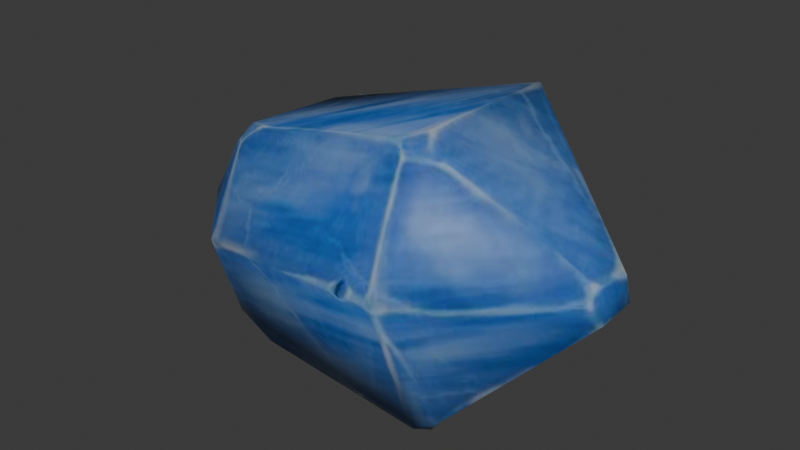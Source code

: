 # Source: DA_BaseBuilding_Decoration_Material_Basic_Gem_Sapphire.blend  (saved by Blender 5.0.118; exported with 4.5.12 LTS)
import bpy
from mathutils import Matrix  # noqa: F401  (used for matrix-valued properties, if any)

bpy.ops.wm.read_factory_settings(use_empty=True)
scene = bpy.context.scene
scene.name = 'Scene'

# ---- collections
col_collection = bpy.data.collections.new('Collection'); scene.collection.children.link(col_collection)

# ---- images (referenced by path relative to the original .blend; pixels are not part of the script)
import os
ASSET_DIR = os.environ.get("B2B_ASSET_DIR", "")  # directory of the original .blend (textures are referenced by path, not embedded)
HERE = os.path.dirname(os.path.abspath(__file__))  # packed textures are extracted next to this script under _unpacked/

def load_image(name, relpath, width, height, colorspace="sRGB"):
    """Load a texture the original file referenced (path relative to the .blend, or extracted next to this script)."""
    p = next((c for c in (os.path.join(HERE, relpath), os.path.join(ASSET_DIR, relpath)) if relpath and os.path.exists(c)), "")
    if p:
        img = bpy.data.images.load(p, check_existing=True)
        img.name = name
    else:  # same state as the original file: an image datablock whose file is absent (Cycles renders it pink)
        img = bpy.data.images.new(name, width, height)
        img.source = "FILE"
        img.filepath = "//" + (relpath or name)
    img.colorspace_settings.name = colorspace
    return img
img_t_gemstone_sapphire_01_bcc_jpg = load_image('T_Gemstone_Sapphire_01_BCC.jpg', '_unpacked/T_Gemstone_Sapphire_01_BCC.5e2b66a3.jpg', 512, 512, 'sRGB')

# ---- materials (node trees are filled in below, after node groups)
mat_mi_gemstone_sapphire_01 = bpy.data.materials.new('MI_Gemstone_Sapphire_01')

# ---- material node trees
mat_mi_gemstone_sapphire_01.use_nodes = True; mat_mi_gemstone_sapphire_01.node_tree.nodes.clear()
_N = mat_mi_gemstone_sapphire_01.node_tree.nodes; _L = mat_mi_gemstone_sapphire_01.node_tree.links
n0 = _N.new('ShaderNodeOutputMaterial'); n0.name = 'Material Output'; n0.location = (400, 0)
n1 = _N.new('ShaderNodeBsdfPrincipled'); n1.name = 'Principled BSDF'; n1.location = (100, 0)
n2 = _N.new('ShaderNodeTexImage'); n2.name = 'Image Texture'; n2.location = (-600, 400)
n2.image = img_t_gemstone_sapphire_01_bcc_jpg
_L.new(n1.outputs[0], n0.inputs[0])
_L.new(n2.outputs[0], n1.inputs[0])
n0.is_active_output = True

# ---- world
world_world = bpy.data.worlds.new('World'); scene.world = world_world
world_world.use_nodes = True; world_world.node_tree.nodes.clear()
_N = world_world.node_tree.nodes; _L = world_world.node_tree.links
n0 = _N.new('ShaderNodeOutputWorld'); n0.name = 'World Output'; n0.location = (200, 100)
n1 = _N.new('ShaderNodeBackground'); n1.name = 'Background'; n1.location = (-200, 100)
n1.inputs[0].default_value = (0.05088, 0.05088, 0.05088, 1.0)
_L.new(n1.outputs[0], n0.inputs[0])
n0.is_active_output = True
world_world.color = (0.05088, 0.05088, 0.05088)
world_world.sun_shadow_jitter_overblur = 0.0

# ---- meshes
me_da_basebuilding_decoration_material_basic_gem_sapphire = bpy.data.meshes.new('DA_BaseBuilding_Decoration_Material_Basic_Gem_Sapphire')
me_da_basebuilding_decoration_material_basic_gem_sapphire.from_pydata([(-0.1715, 0.02184, 0.06896), (-0.1679, 0.02104, 0.05409), (-0.1672, 0.003923, 0.05383), (-0.1662, -0.001278, 0.07486), (-0.1033, 0.06698, 0.1459), (-0.1138, -0.02336, 0.1373), (-0.112, 0.08971, 0.06078), (-0.1022, -0.01832, 0.152), (-0.09964, -0.03339, 0.143), (-0.08294, -0.02929, 0.1564), (-0.1078, 0.09243, 0.06651), (-0.1061, 0.09126, 0.05605), (0.06378, 0.08502, 0.1912), (0.07048, 0.1234, 0.09347), (0.07592, 0.1217, 0.07825), (0.08246, 0.1199, 0.08959), (0.05624, -0.0492, 0.1929), (0.1806, 0.003674, 0.1244), (0.1829, 0.006933, 0.105), (0.1814, -0.0204, 0.1012), (0.1757, -0.02085, 0.1255), (0.06621, -0.03468, 0.1945), (0.06481, -0.05671, 0.1863), (0.08434, -0.04418, 0.1829), (-0.1174, -0.02942, 0.02181), (-0.1672, 0.003923, 0.05383), (-0.1679, 0.02104, 0.05409), (-0.1715, 0.02184, 0.06896), (-0.112, 0.08971, 0.06078), (-0.09056, 0.04875, -0.001191), (-0.08224, -0.03149, -0.002361), (-0.1061, 0.09126, 0.05605), (-0.07071, -0.04298, -0.002181), (0.08029, 0.06486, 0.002233), (0.07592, 0.1217, 0.07825), (0.08246, 0.1199, 0.08959), (0.1829, 0.006933, 0.105), (0.1814, -0.0204, 0.1012), (0.07404, -0.05842, -0.0005516), (0.09053, -0.05604, 0.008829), (0.08295, -0.05067, -0.001757), (-0.08224, -0.03149, -0.002361), (-0.07071, -0.04298, -0.002181), (-0.09372, -0.04895, 0.019), (-0.1174, -0.02942, 0.02181), (0.07404, -0.05842, -0.0005516), (-0.09255, -0.07209, 0.08525), (-0.1672, 0.003923, 0.05383), (-0.1662, -0.001278, 0.07486), (-0.1138, -0.02336, 0.1373), (-0.09964, -0.03339, 0.143), (-0.08294, -0.02929, 0.1564), (0.076, -0.1017, 0.1104), (0.05624, -0.0492, 0.1929), (0.09053, -0.05604, 0.008829), (0.06481, -0.05671, 0.1863), (0.1814, -0.0204, 0.1012), (0.08434, -0.04418, 0.1829), (0.1759, -0.02972, 0.1162), (0.1757, -0.02085, 0.1255)], [], [(0, 1, 2), (0, 2, 3), (4, 0, 3), (5, 4, 3), (4, 6, 0), (5, 7, 4), (7, 5, 8), (7, 8, 9), (4, 7, 9), (4, 10, 6), (10, 11, 6), (4, 9, 12), (13, 11, 10), (4, 13, 10), (13, 14, 11), (4, 12, 13), (14, 13, 15), (15, 13, 12), (16, 12, 9), (15, 12, 17), (18, 15, 17), (17, 19, 18), (17, 20, 19), (17, 12, 20), (16, 21, 12), (21, 20, 12), (21, 16, 22), (21, 23, 20), (21, 22, 23), (24, 25, 26), (27, 28, 26), (26, 29, 24), (26, 28, 29), (29, 30, 24), (28, 31, 29), (30, 29, 32), (31, 33, 29), (29, 33, 32), (31, 34, 33), (33, 34, 35), (33, 35, 36), (33, 36, 37), (38, 32, 33), (39, 33, 37), (39, 38, 40), (39, 40, 33), (33, 40, 38), (41, 42, 43), (41, 43, 44), (43, 42, 45), (44, 43, 46), (44, 46, 47), (47, 46, 48), (46, 49, 48), (46, 50, 49), (50, 46, 51), (46, 43, 52), (46, 52, 51), (43, 45, 52), (53, 51, 52), (52, 45, 54), (52, 55, 53), (52, 54, 56), (57, 55, 52), (52, 56, 58), (58, 57, 52), (56, 59, 58), (59, 57, 58)])
me_da_basebuilding_decoration_material_basic_gem_sapphire.polygons.foreach_set('use_smooth', [True] * 68)
_uv = me_da_basebuilding_decoration_material_basic_gem_sapphire.uv_layers.new(name='UV0')
_uv.uv.foreach_set('vector', [0.6084, 0.554, 0.6333, 0.5681, 0.623, 0.5994, 0.6084, 0.554, 0.623, 0.5994, 0.5757, 0.5916, 0.4382, 0.4077, 0.6084, 0.554, 0.5757, 0.5916, 0.3806, 0.5764, 0.4382, 0.4077, 0.5757, 0.5916, 0.4382, 0.4077, 0.5898, 0.3579, 0.6084, 0.554, 0.3806, 0.5764, 0.3508, 0.5452, 0.4382, 0.4077, 0.3508, 0.5452, 0.3806, 0.5764, 0.3394, 0.5798, 0.3508, 0.5452, 0.3394, 0.5798, 0.3008, 0.5432, 0.4382, 0.4077, 0.3508, 0.5452, 0.3008, 0.5432, 0.4382, 0.4077, 0.5781, 0.354, 0.5898, 0.3579, 0.5781, 0.354, 0.5942, 0.3467, 0.5898, 0.3579, 0.4382, 0.4077, 0.3008, 0.5432, 0.2454, 0.2192, 0.3711, 0.08301, 0.5942, 0.3467, 0.5781, 0.354, 0.4382, 0.4077, 0.3711, 0.08301, 0.5781, 0.354, 0.3711, 0.08301, 0.3877, 0.05957, 0.5942, 0.3467, 0.4382, 0.4077, 0.2454, 0.2192, 0.3711, 0.08301, 0.3877, 0.05957, 0.3711, 0.08301, 0.3611, 0.06348, 0.3611, 0.06348, 0.3711, 0.08301, 0.2454, 0.2192, 0.07733, 0.3462, 0.2454, 0.2192, 0.3008, 0.5432, 0.3611, 0.06348, 0.2454, 0.2192, 0.06708, 0.05664, 0.06897, 0.02197, 0.3611, 0.06348, 0.06708, 0.05664, 0.06708, 0.05664, 0.01252, 0.02344, 0.06897, 0.02197, 0.06708, 0.05664, 0.01988, 0.07471, 0.01252, 0.02344, 0.06708, 0.05664, 0.2454, 0.2192, 0.01988, 0.07471, 0.07733, 0.3462, 0.09009, 0.3174, 0.2454, 0.2192, 0.09009, 0.3174, 0.01988, 0.07471, 0.2454, 0.2192, 0.09009, 0.3174, 0.07733, 0.3462, 0.05478, 0.3408, 0.09009, 0.3174, 0.05212, 0.2925, 0.01988, 0.07471, 0.09009, 0.3174, 0.05478, 0.3408, 0.05212, 0.2925, 0.6914, 0.6685, 0.7915, 0.7736, 0.7866, 0.8043, 0.8052, 0.8234, 0.6465, 0.9344, 0.7866, 0.8043, 0.7866, 0.8043, 0.5957, 0.7974, 0.6914, 0.6685, 0.7866, 0.8043, 0.6465, 0.9344, 0.5957, 0.7974, 0.5957, 0.7974, 0.6021, 0.6465, 0.6914, 0.6685, 0.6465, 0.9344, 0.6353, 0.9303, 0.5957, 0.7974, 0.6021, 0.6465, 0.5957, 0.7974, 0.583, 0.6206, 0.6353, 0.9303, 0.3203, 0.8103, 0.5957, 0.7974, 0.5957, 0.7974, 0.3203, 0.8103, 0.583, 0.6206, 0.6353, 0.9303, 0.2932, 0.9702, 0.3203, 0.8103, 0.3203, 0.8103, 0.2932, 0.9702, 0.2722, 0.9821, 0.3203, 0.8103, 0.2722, 0.9821, 0.0495, 0.7985, 0.3203, 0.8103, 0.0495, 0.7985, 0.03979, 0.7483, 0.301, 0.6006, 0.583, 0.6206, 0.3203, 0.8103, 0.2615, 0.6123, 0.3203, 0.8103, 0.03979, 0.7483, 0.2615, 0.6123, 0.301, 0.6006, 0.2874, 0.6191, 0.2615, 0.6123, 0.2874, 0.6191, 0.3203, 0.8103, 0.3203, 0.8103, 0.2874, 0.6191, 0.301, 0.6006, 0.6401, 0.5496, 0.6445, 0.5183, 0.6978, 0.5486, 0.6401, 0.5496, 0.6978, 0.5486, 0.7046, 0.6106, 0.6978, 0.5486, 0.6445, 0.5183, 0.6108, 0.2441, 0.7046, 0.6106, 0.6978, 0.5486, 0.8174, 0.5132, 0.7046, 0.6106, 0.8174, 0.5132, 0.7896, 0.7275, 0.7896, 0.7275, 0.8174, 0.5132, 0.8315, 0.7129, 0.8174, 0.5132, 0.9463, 0.575, 0.8315, 0.7129, 0.8174, 0.5132, 0.9502, 0.5396, 0.9463, 0.575, 0.9502, 0.5396, 0.8174, 0.5132, 0.98, 0.5039, 0.8174, 0.5132, 0.6978, 0.5486, 0.8066, 0.2266, 0.8174, 0.5132, 0.8066, 0.2266, 0.98, 0.5039, 0.6978, 0.5486, 0.6108, 0.2441, 0.8066, 0.2266, 0.98, 0.2148, 0.98, 0.5039, 0.8066, 0.2266, 0.8066, 0.2266, 0.6108, 0.2441, 0.623, 0.2104, 0.8066, 0.2266, 0.9604, 0.2046, 0.98, 0.2148, 0.8066, 0.2266, 0.623, 0.2104, 0.7651, 0.01611, 0.9531, 0.1587, 0.9604, 0.2046, 0.8066, 0.2266, 0.8066, 0.2266, 0.7651, 0.01611, 0.7939, 0.03174, 0.7939, 0.03174, 0.9531, 0.1587, 0.8066, 0.2266, 0.7651, 0.01611, 0.8086, 0.01953, 0.7939, 0.03174, 0.8086, 0.01953, 0.9531, 0.1587, 0.7939, 0.03174])
me_da_basebuilding_decoration_material_basic_gem_sapphire.materials.append(mat_mi_gemstone_sapphire_01)
me_da_basebuilding_decoration_material_basic_gem_sapphire.update()
me_da_basebuilding_decoration_material_basic_gem_sapphire.normals_split_custom_set([tuple(v) for v in zip(*[iter([-0.9521, 0.2488, 0.1778, -0.8201, 0.2575, -0.5111, -0.8253, -0.3357, -0.4541, -0.9521, 0.2488, 0.1778, -0.8253, -0.3357, -0.4541, -0.8675, -0.4121, 0.2787, -0.511, 0.5189, 0.6853, -0.9521, 0.2488, 0.1778, -0.8675, -0.4121, 0.2787, -0.7434, -0.3737, 0.5547, -0.511, 0.5189, 0.6853, -0.8675, -0.4121, 0.2787, -0.511, 0.5189, 0.6853, -0.6465, 0.7417, -0.1784, -0.9521, 0.2488, 0.1778, -0.7434, -0.3737, 0.5547, -0.5227, -0.1611, 0.8371, -0.511, 0.5189, 0.6853, -0.5227, -0.1611, 0.8371, -0.7434, -0.3737, 0.5547, -0.4577, -0.6846, 0.5673, -0.5227, -0.1611, 0.8371, -0.4577, -0.6846, 0.5673, -0.294, -0.4508, 0.8428, -0.511, 0.5189, 0.6853, -0.5227, -0.1611, 0.8371, -0.294, -0.4508, 0.8428, -0.511, 0.5189, 0.6853, -0.4391, 0.89, 0.1226, -0.6465, 0.7417, -0.1784, -0.4391, 0.89, 0.1226, -0.338, 0.8312, -0.4414, -0.6465, 0.7417, -0.1784, -0.511, 0.5189, 0.6853, -0.294, -0.4508, 0.8428, 0.1844, 0.5533, 0.8123, 0.06721, 0.9845, 0.1621, -0.338, 0.8312, -0.4414, -0.4391, 0.89, 0.1226, -0.511, 0.5189, 0.6853, 0.06721, 0.9845, 0.1621, -0.4391, 0.89, 0.1226, 0.06721, 0.9845, 0.1621, 0.328, 0.8735, -0.3597, -0.338, 0.8312, -0.4414, -0.511, 0.5189, 0.6853, 0.1844, 0.5533, 0.8123, 0.06721, 0.9845, 0.1621, 0.328, 0.8735, -0.3597, 0.06721, 0.9845, 0.1621, 0.6017, 0.7985, 0.01971, 0.6017, 0.7985, 0.01971, 0.06721, 0.9845, 0.1621, 0.1844, 0.5533, 0.8123, -0.08995, -0.4656, 0.8804, 0.1844, 0.5533, 0.8123, -0.294, -0.4508, 0.8428, 0.6017, 0.7985, 0.01971, 0.1844, 0.5533, 0.8123, 0.8346, 0.1998, 0.5133, 0.9295, 0.3099, -0.2, 0.6017, 0.7985, 0.01971, 0.8346, 0.1998, 0.5133, 0.8346, 0.1998, 0.5133, 0.8941, -0.3319, -0.3007, 0.9295, 0.3099, -0.2, 0.8346, 0.1998, 0.5133, 0.7479, -0.2858, 0.5991, 0.8941, -0.3319, -0.3007, 0.8346, 0.1998, 0.5133, 0.1844, 0.5533, 0.8123, 0.7479, -0.2858, 0.5991, -0.08995, -0.4656, 0.8804, 0.2075, -0.08221, 0.9748, 0.1844, 0.5533, 0.8123, 0.2075, -0.08221, 0.9748, 0.7479, -0.2858, 0.5991, 0.1844, 0.5533, 0.8123, 0.2075, -0.08221, 0.9748, -0.08995, -0.4656, 0.8804, 0.1137, -0.7332, 0.6704, 0.2075, -0.08221, 0.9748, 0.5284, -0.3875, 0.7554, 0.7479, -0.2858, 0.5991, 0.2075, -0.08221, 0.9748, 0.1137, -0.7332, 0.6704, 0.5284, -0.3875, 0.7554, -0.653, -0.4551, -0.6055, -0.8253, -0.3357, -0.4541, -0.8201, 0.2575, -0.5111, -0.9521, 0.2489, 0.1778, -0.6465, 0.7417, -0.1785, -0.8201, 0.2575, -0.5111, -0.8201, 0.2575, -0.5111, -0.304, 0.3829, -0.8723, -0.653, -0.4551, -0.6055, -0.8201, 0.2575, -0.5111, -0.6465, 0.7417, -0.1785, -0.304, 0.3829, -0.8723, -0.304, 0.3829, -0.8723, -0.3281, -0.2095, -0.9211, -0.653, -0.4551, -0.6055, -0.6465, 0.7417, -0.1785, -0.338, 0.8311, -0.4415, -0.304, 0.3829, -0.8723, -0.3281, -0.2095, -0.9211, -0.304, 0.3829, -0.8723, -0.1458, -0.5479, -0.8237, -0.338, 0.8311, -0.4415, 0.376, 0.4473, -0.8115, -0.304, 0.3829, -0.8723, -0.304, 0.3829, -0.8723, 0.376, 0.4473, -0.8115, -0.1458, -0.5479, -0.8237, -0.338, 0.8311, -0.4415, 0.3281, 0.8735, -0.3597, 0.376, 0.4473, -0.8115, 0.376, 0.4473, -0.8115, 0.3281, 0.8735, -0.3597, 0.6017, 0.7984, 0.01964, 0.376, 0.4473, -0.8115, 0.6017, 0.7984, 0.01964, 0.9295, 0.3099, -0.2, 0.376, 0.4473, -0.8115, 0.9295, 0.3099, -0.2, 0.8941, -0.3319, -0.3006, 0.0986, -0.6115, -0.7851, -0.1458, -0.5479, -0.8237, 0.376, 0.4473, -0.8115, 0.6438, -0.5332, -0.5489, 0.376, 0.4473, -0.8115, 0.8941, -0.3319, -0.3006, 0.6438, -0.5332, -0.5489, 0.0986, -0.6115, -0.7851, 0.4126, -0.1847, -0.892, 0.6438, -0.5332, -0.5489, 0.4126, -0.1847, -0.892, 0.376, 0.4473, -0.8115, 0.376, 0.4473, -0.8115, 0.4126, -0.1847, -0.892, 0.0986, -0.6115, -0.7851, -0.3281, -0.2095, -0.9211, -0.1459, -0.5479, -0.8238, -0.414, -0.7847, -0.4614, -0.3281, -0.2095, -0.9211, -0.414, -0.7847, -0.4614, -0.6529, -0.4551, -0.6054, -0.414, -0.7847, -0.4614, -0.1459, -0.5479, -0.8238, 0.09859, -0.6115, -0.7851, -0.6529, -0.4551, -0.6054, -0.414, -0.7847, -0.4614, -0.4124, -0.9073, 0.08247, -0.6529, -0.4551, -0.6054, -0.4124, -0.9073, 0.08247, -0.8253, -0.3356, -0.4541, -0.8253, -0.3356, -0.4541, -0.4124, -0.9073, 0.08247, -0.8675, -0.4121, 0.2787, -0.4124, -0.9073, 0.08247, -0.7435, -0.3737, 0.5546, -0.8675, -0.4121, 0.2787, -0.4124, -0.9073, 0.08247, -0.4577, -0.6846, 0.5673, -0.7435, -0.3737, 0.5546, -0.4577, -0.6846, 0.5673, -0.4124, -0.9073, 0.08247, -0.294, -0.4508, 0.8428, -0.4124, -0.9073, 0.08247, -0.414, -0.7847, -0.4614, 0.1992, -0.9725, 0.121, -0.4124, -0.9073, 0.08247, 0.1992, -0.9725, 0.121, -0.294, -0.4508, 0.8428, -0.414, -0.7847, -0.4614, 0.09859, -0.6115, -0.7851, 0.1992, -0.9725, 0.121, -0.08996, -0.4656, 0.8804, -0.294, -0.4508, 0.8428, 0.1992, -0.9725, 0.121, 0.1992, -0.9725, 0.121, 0.09859, -0.6115, -0.7851, 0.6437, -0.5332, -0.549, 0.1992, -0.9725, 0.121, 0.1137, -0.7332, 0.6704, -0.08996, -0.4656, 0.8804, 0.1992, -0.9725, 0.121, 0.6437, -0.5332, -0.549, 0.8941, -0.3319, -0.3007, 0.5284, -0.3875, 0.7554, 0.1137, -0.7332, 0.6704, 0.1992, -0.9725, 0.121, 0.1992, -0.9725, 0.121, 0.8941, -0.3319, -0.3007, 0.7548, -0.6297, 0.1838, 0.7548, -0.6297, 0.1838, 0.5284, -0.3875, 0.7554, 0.1992, -0.9725, 0.121, 0.8941, -0.3319, -0.3007, 0.7479, -0.2859, 0.5991, 0.7548, -0.6297, 0.1838, 0.7479, -0.2859, 0.5991, 0.5284, -0.3875, 0.7554, 0.7548, -0.6297, 0.1838])] * 3)])

# ---- objects
ob_da_basebuilding_decoration_material_basic_gem_sapphire = bpy.data.objects.new('DA_BaseBuilding_Decoration_Material_Basic_Gem_Sapphire', me_da_basebuilding_decoration_material_basic_gem_sapphire)

# ---- transforms, parenting, visibility, modifiers, constraints
ob_da_basebuilding_decoration_material_basic_gem_sapphire.location = (0.0, 0.0, 0.0)

# ---- collection membership
col_collection.objects.link(ob_da_basebuilding_decoration_material_basic_gem_sapphire)

# ---- scene / render settings (as saved in the file)
scene.frame_start = 1; scene.frame_end = 250; scene.frame_set(1)
scene.render.engine = 'BLENDER_EEVEE_NEXT'
scene.render.bake_bias = 0.0
scene.render.bake_samples = 0
scene.cycles.sampling_pattern = 'TABULATED_SOBOL'
scene.eevee.use_volume_custom_range = False
bpy.context.view_layer.update()

# ---- added for rendering (the .blend has no active camera and no usable light): camera, sun
cam_auto = bpy.data.cameras.new('AutoCamera')
cam_auto.lens = 50.0
cam_auto.sensor_width = 36.0
cam_auto.clip_end = 1000.0
ob_auto_camera = bpy.data.objects.new('AutoCamera', cam_auto)
scene.collection.objects.link(ob_auto_camera)
ob_auto_camera.location = (0.434728, -0.503974, 0.439309)
ob_auto_camera.rotation_euler = (1.09748, -7.21219e-08, 0.694738)
scene.camera = ob_auto_camera
light_auto_sun = bpy.data.lights.new('AutoSun', 'SUN')
light_auto_sun.energy = 3.0
light_auto_sun.angle = 0.0523599
ob_auto_sun = bpy.data.objects.new('AutoSun', light_auto_sun)
scene.collection.objects.link(ob_auto_sun)
ob_auto_sun.rotation_euler = (0.872665, 0.174533, 0.523599)
bpy.context.view_layer.update()
